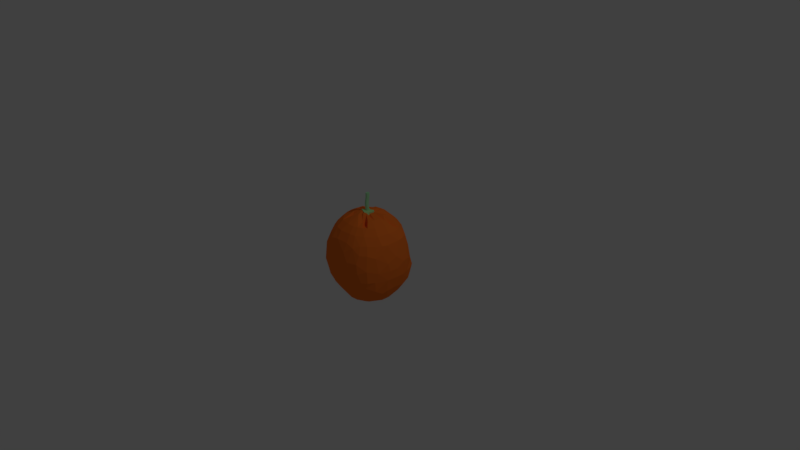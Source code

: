 # Source: orange.blend  (saved by Blender 2.79.0; exported with 4.5.12 LTS)
import bpy
from mathutils import Matrix  # noqa: F401  (used for matrix-valued properties, if any)

bpy.ops.wm.read_factory_settings(use_empty=True)
scene = bpy.context.scene
scene.name = 'Scene'

# ---- collections
col_collection_1 = bpy.data.collections.new('Collection 1'); scene.collection.children.link(col_collection_1)

# ---- materials (node trees are filled in below, after node groups)
mat_material_001 = bpy.data.materials.new('Material.001')
mat_material_001.alpha_threshold = 0.0
mat_material_001.use_transparent_shadow = False
mat_material_001.diffuse_color = (0.3771, 0.8, 0.4195, 1.0)
mat_material_001.roughness = 0.5
mat_material_002 = bpy.data.materials.new('Material.002')
mat_material_002.alpha_threshold = 0.0
mat_material_002.use_transparent_shadow = False
mat_material_002.diffuse_color = (0.458, 0.8, 0.319, 1.0)
mat_material_002.roughness = 0.5
mat_material_003 = bpy.data.materials.new('Material.003')
mat_material_003.alpha_threshold = 0.0
mat_material_003.use_transparent_shadow = False
mat_material_003.diffuse_color = (1.0, 0.2042, 0.02595, 1.0)
mat_material_003.roughness = 0.5

# ---- material node trees

# ---- world
world_world = bpy.data.worlds.new('World'); scene.world = world_world
world_world.color = (0.05088, 0.05088, 0.05088)
world_world.use_sun_shadow = False
world_world.sun_shadow_jitter_overblur = 0.0
world_world.cycles.sampling_method = 'MANUAL'

# ---- cameras
cam_camera = bpy.data.cameras.new('Camera')
cam_camera.clip_end = 100.0
cam_camera.lens = 35.0
cam_camera.sensor_width = 32.0
cam_camera.sensor_height = 18.0
cam_camera.ortho_scale = 7.314
cam_camera.dof.focus_distance = 0.0
cam_camera.dof.aperture_fstop = 128.0

# ---- lights
light_lamp = bpy.data.lights.new('Lamp', 'POINT')
light_lamp.transmission_factor = 0.0
light_lamp.cutoff_distance = 30.0
light_lamp.energy = 100.0
light_lamp.shadow_buffer_clip_start = 1.001
light_lamp.shadow_soft_size = 0.1
light_lamp.shadow_maximum_resolution = 0.006
light_lamp.use_absolute_resolution = True

# ---- meshes
me_cylinder = bpy.data.meshes.new('Cylinder')
me_cylinder.from_pydata([(0.0, 1.0, -1.0), (0.0, 1.125, 1.0), (0.1646, 0.9864, -1.0), (0.1646, 1.107, 1.0), (0.3247, 0.9458, -1.0), (0.3247, 1.062, 1.0), (0.4759, 0.8795, -1.0), (0.4759, 0.9934, 1.0), (0.6142, 0.7891, -1.0), (0.6142, 0.9019, 1.0), (0.7357, 0.6773, -1.0), (0.7357, 0.79, 1.0), (0.8372, 0.5469, -1.0), (0.8372, 0.6607, 1.0), (0.9158, 0.4017, -1.0), (0.9158, 0.5171, 1.0), (0.9694, 0.2455, -1.0), (0.9694, 0.3631, 1.0), (0.9966, 0.08258, -1.0), (0.9966, 0.2027, 1.0), (0.9966, -0.08258, -1.0), (0.9966, 0.04014, 1.0), (0.9694, -0.2455, -1.0), (0.9694, -0.1201, 1.0), (0.9158, -0.4017, -1.0), (0.9158, -0.2736, 1.0), (0.8372, -0.5469, -1.0), (0.8372, -0.416, 1.0), (0.7357, -0.6773, -1.0), (0.7357, -0.5434, 1.0), (0.6142, -0.7891, -1.0), (0.6142, -0.6521, 1.0), (0.4759, -0.8795, -1.0), (0.4759, -0.739, 1.0), (0.3247, -0.9458, -1.0), (0.3247, -0.8015, 1.0), (0.1646, -0.9864, -1.0), (0.1646, -0.8379, 1.0), (-8.027e-07, -1.0, -1.0), (-8.027e-07, -0.8472, 1.0), (-0.1646, -0.9864, -1.0), (-0.1646, -0.829, 1.0), (-0.3247, -0.9458, -1.0), (-0.3247, -0.7839, 1.0), (-0.4759, -0.8795, -1.0), (-0.4759, -0.7132, 1.0), (-0.6142, -0.7891, -1.0), (-0.6142, -0.6189, 1.0), (-0.7357, -0.6773, -1.0), (-0.7357, -0.5037, 1.0), (-0.8372, -0.5469, -1.0), (-0.8372, -0.3707, 1.0), (-0.9158, -0.4017, -1.0), (-0.9158, -0.2238, 1.0), (-0.9694, -0.2455, -1.0), (-0.9694, -0.06705, 1.0), (-0.9966, -0.08258, -1.0), (-0.9966, 0.09526, 1.0), (-0.9966, 0.08258, -1.0), (-0.9966, 0.2586, 1.0), (-0.9694, 0.2455, -1.0), (-0.9694, 0.4186, 1.0), (-0.9158, 0.4017, -1.0), (-0.9158, 0.5707, 1.0), (-0.8372, 0.547, -1.0), (-0.8372, 0.7108, 1.0), (-0.7357, 0.6773, -1.0), (-0.7357, 0.8352, 1.0), (-0.6142, 0.7891, -1.0), (-0.6142, 0.9406, 1.0), (-0.4759, 0.8795, -1.0), (-0.4759, 1.024, 1.0), (-0.3247, 0.9458, -1.0), (-0.3247, 1.084, 1.0), (-0.1646, 0.9864, -1.0), (-0.1646, 1.117, 1.0), (0.0, 1.0, -0.7143), (0.0, 0.8796, -0.4286), (-0.1172, 0.7454, -0.1335), (-0.1524, 0.7527, 0.1551), (-0.1172, 1.046, 0.438), (0.0, 1.188, 0.7143), (0.1646, 1.172, 0.7143), (0.04967, 1.03, 0.4378), (0.01394, 0.7419, 0.1549), (0.04967, 0.7348, -0.1336), (0.1646, 0.8679, -0.4286), (0.1646, 0.9864, -0.7143), (0.3247, 1.129, 0.7143), (0.2122, 0.988, 0.4376), (0.1759, 0.7048, 0.1548), (0.2122, 0.6978, -0.1338), (0.3247, 0.8296, -0.4286), (0.3247, 0.9458, -0.7143), (0.4759, 1.061, 0.7143), (0.3661, 0.9214, 0.4374), (0.3291, 0.6423, 0.1546), (0.3661, 0.6354, -0.134), (0.4759, 0.7658, -0.4286), (0.4759, 0.8795, -0.7143), (0.6142, 0.9696, 0.7143), (0.5072, 0.832, 0.4372), (0.4695, 0.5564, 0.1545), (0.5072, 0.5495, -0.1343), (0.6142, 0.6784, -0.4286), (0.6142, 0.7891, -0.7143), (0.7357, 0.8577, 0.7143), (0.6319, 0.722, 0.4369), (0.5933, 0.4496, 0.1543), (0.6319, 0.4426, -0.1345), (0.7357, 0.5698, -0.4286), (0.7357, 0.6773, -0.7143), (0.8372, 0.728, 0.7143), (0.7367, 0.5945, 0.4366), (0.6972, 0.325, 0.1541), (0.7367, 0.3178, -0.1348), (0.8372, 0.4432, -0.4286), (0.8372, 0.5469, -0.7143), (0.9158, 0.5838, 0.7143), (0.8191, 0.4529, 0.4363), (0.7785, 0.1863, 0.1539), (0.8191, 0.1788, -0.1351), (0.9158, 0.3022, -0.4286), (0.9158, 0.4017, -0.7143), (0.9694, 0.429, 0.7143), (0.8768, 0.3009, 0.436), (0.835, 0.03739, 0.1536), (0.8768, 0.02943, -0.1354), (0.9694, 0.1507, -0.4286), (0.9694, 0.2455, -0.7143), (0.9966, 0.2677, 0.7143), (0.9085, 0.1427, 0.4356), (0.8653, -0.1174, 0.1534), (0.9085, -0.126, -0.1358), (0.9966, -0.006822, -0.4286), (0.9966, 0.08258, -0.7143), (0.9966, 0.1042, 0.7143), (0.9134, -0.01729, 0.4352), (0.8685, -0.2737, 0.1531), (0.9134, -0.2831, -0.1362), (0.9966, -0.1661, -0.4286), (0.9966, -0.08258, -0.7143), (0.9694, -0.0569, 0.7143), (0.8896, -0.1761, 0.435), (0.8435, -0.4279, 0.153), (0.8896, -0.439, -0.1365), (0.9694, -0.3225, -0.4286), (0.9694, -0.2455, -0.7143), (0.9158, -0.2113, 0.7143), (0.8387, -0.3284, 0.4348), (0.7916, -0.5753, 0.1528), (0.8387, -0.5886, -0.1367), (0.9158, -0.4718, -0.4286), (0.9158, -0.4017, -0.7143), (0.8372, -0.3547, 0.7143), (0.7626, -0.4699, 0.4346), (0.7145, -0.7115, 0.1527), (0.7626, -0.7277, -0.1369), (0.8372, -0.61, -0.4286), (0.8372, -0.5469, -0.7143), (0.7357, -0.483, 0.7143), (0.6631, -0.5967, 0.4344), (0.6142, -0.833, 0.1526), (0.6631, -0.8526, -0.137), (0.7357, -0.7334, -0.4286), (0.7357, -0.6773, -0.7143), (0.6142, -0.5926, 0.7143), (0.5426, -0.7053, 0.4343), (0.4933, -0.9369, 0.1526), (0.5426, -0.9603, -0.1371), (0.6142, -0.8389, -0.4286), (0.6142, -0.7891, -0.7143), (0.4759, -0.6805, 0.7143), (0.4044, -0.7928, 0.4343), (0.3551, -1.021, 0.1526), (0.4044, -1.048, -0.1371), (0.4759, -0.9242, -0.4286), (0.4759, -0.8795, -0.7143), (0.3247, -0.7442, 0.7143), (0.252, -0.8569, 0.4344), (0.2032, -1.083, 0.1526), (0.252, -1.114, -0.137), (0.3247, -0.9879, -0.4286), (0.3247, -0.9458, -0.7143), (0.1646, -0.7817, 0.7143), (0.08957, -0.8956, 0.4346), (0.04164, -1.123, 0.1527), (0.08957, -1.156, -0.1368), (0.1646, -1.029, -0.4286), (0.1646, -0.9864, -0.7143), (-8.027e-07, -0.7922, 0.7143), (-0.07848, -0.908, 0.4349), (-0.1251, -1.141, 0.1529), (-0.07848, -1.173, -0.1366), (-8.027e-07, -1.046, -0.4286), (-8.027e-07, -1.0, -0.7143), (-0.1646, -0.7751, 0.7143), (-0.2474, -0.8936, 0.4352), (-0.2925, -1.134, 0.1531), (-0.2474, -1.165, -0.1362), (-0.1646, -1.038, -0.4286), (-0.1646, -0.9864, -0.7143), (-0.3247, -0.7312, 0.7143), (-0.4126, -0.8528, 0.4356), (-0.4559, -1.104, 0.1534), (-0.4126, -1.132, -0.1358), (-0.3247, -1.005, -0.4286), (-0.3247, -0.9458, -0.7143), (-0.4759, -0.6615, 0.7143), (-0.5692, -0.7865, 0.4361), (-0.6108, -1.049, 0.1537), (-0.5692, -1.074, -0.1354), (-0.4759, -0.9464, -0.4286), (-0.4759, -0.8795, -0.7143), (-0.6142, -0.5682, 0.7143), (-0.7129, -0.6965, 0.4365), (-0.7529, -0.97, 0.154), (-0.7129, -0.9927, -0.1349), (-0.6142, -0.8645, -0.4286), (-0.6142, -0.7891, -0.7143), (-0.7357, -0.4537, 0.7143), (-0.8397, -0.5854, 0.4369), (-0.8782, -0.8698, 0.1543), (-0.8397, -0.8901, -0.1345), (-0.7357, -0.7608, -0.4286), (-0.7357, -0.6773, -0.7143), (-0.8372, -0.3213, 0.7143), (-0.946, -0.4561, 0.4373), (-0.9832, -0.7506, 0.1546), (-0.946, -0.7688, -0.1341), (-0.8372, -0.6383, -0.4286), (-0.8372, -0.5469, -0.7143), (-0.9158, -0.1748, 0.7143), (-1.029, -0.3123, 0.4377), (-1.065, -0.6157, 0.1548), (-1.029, -0.6321, -0.1338), (-0.9158, -0.5001, -0.4286), (-0.9158, -0.4017, -0.7143), (-0.9694, -0.01815, 0.7143), (-1.086, -0.1579, 0.4379), (-1.122, -0.4688, 0.1551), (-1.086, -0.4836, -0.1335), (-0.9694, -0.3503, -0.4286), (-0.9694, -0.2455, -0.7143), (-0.9966, 0.1443, 0.7143), (-1.116, 0.002759, 0.4382), (-1.151, -0.3138, 0.1552), (-1.116, -0.3273, -0.1333), (-0.9966, -0.1929, -0.4286), (-0.9966, -0.08258, -0.7143), (-0.9966, 0.308, 0.7143), (-1.118, 0.1653, 0.4383), (-1.153, -0.1553, 0.1554), (-1.118, -0.1676, -0.1331), (-0.9966, -0.03225, -0.4286), (-0.9966, 0.08258, -0.7143), (-0.9694, 0.4686, 0.7143), (-1.092, 0.3251, 0.4384), (-1.126, 0.002442, 0.1554), (-1.092, -0.008836, -0.133), (-0.9694, 0.127, -0.4286), (-0.9694, 0.2455, -0.7143), (-0.9158, 0.6217, 0.7143), (-1.039, 0.4779, 0.4385), (-1.073, 0.1549, 0.1555), (-1.039, 0.1445, -0.133), (-0.9158, 0.2805, -0.4286), (-0.9158, 0.4017, -0.7143), (-0.8372, 0.763, 0.7143), (-0.9602, 0.6194, 0.4384), (-0.9941, 0.2977, 0.1554), (-0.9602, 0.2881, -0.133), (-0.8372, 0.424, -0.4286), (-0.8372, 0.547, -0.7143), (-0.7357, 0.8889, 0.7143), (-0.8591, 0.7448, 0.4385), (-0.8929, 0.4259, 0.1555), (-0.8591, 0.4169, -0.133), (-0.7357, 0.5532, -0.4286), (-0.7357, 0.6773, -0.7143), (-0.6142, 0.9959, 0.7143), (-0.7373, 0.8516, 0.4384), (-0.7712, 0.5369, 0.1555), (-0.7373, 0.5283, -0.133), (-0.6142, 0.6648, -0.4286), (-0.6142, 0.7891, -0.7143), (-0.4759, 1.081, 0.7143), (-0.5982, 0.9371, 0.4384), (-0.6322, 0.6273, 0.1554), (-0.5982, 0.6191, -0.1331), (-0.4759, 0.7554, -0.4286), (-0.4759, 0.8795, -0.7143), (-0.3247, 1.143, 0.7143), (-0.4456, 0.9989, 0.4383), (-0.4799, 0.6946, 0.1553), (-0.4456, 0.6867, -0.1332), (-0.3247, 0.8225, -0.4286), (-0.3247, 0.9458, -0.7143), (-0.1646, 1.179, 0.7143), (-0.2838, 1.035, 0.4381), (-0.3185, 0.7368, 0.1552), (-0.2838, 0.7292, -0.1333), (-0.1646, 0.8643, -0.4286), (-0.1646, 0.9864, -0.7143)], [], [(81, 1, 3, 82), (82, 3, 5, 88), (88, 5, 7, 94), (94, 7, 9, 100), (100, 9, 11, 106), (106, 11, 13, 112), (112, 13, 15, 118), (118, 15, 17, 124), (124, 17, 19, 130), (130, 19, 21, 136), (136, 21, 23, 142), (142, 23, 25, 148), (148, 25, 27, 154), (154, 27, 29, 160), (160, 29, 31, 166), (166, 31, 33, 172), (172, 33, 35, 178), (178, 35, 37, 184), (184, 37, 39, 190), (190, 39, 41, 196), (196, 41, 43, 202), (202, 43, 45, 208), (208, 45, 47, 214), (214, 47, 49, 220), (220, 49, 51, 226), (226, 51, 53, 232), (232, 53, 55, 238), (238, 55, 57, 244), (244, 57, 59, 250), (250, 59, 61, 256), (256, 61, 63, 262), (262, 63, 65, 268), (268, 65, 67, 274), (274, 67, 69, 280), (280, 69, 71, 286), (286, 71, 73, 292), (3, 1, 75, 73, 71, 69, 67, 65, 63, 61, 59, 57, 55, 53, 51, 49, 47, 45, 43, 41, 39, 37, 35, 33, 31, 29, 27, 25, 23, 21, 19, 17, 15, 13, 11, 9, 7, 5), (292, 73, 75, 298), (298, 75, 1, 81), (0, 2, 4, 6, 8, 10, 12, 14, 16, 18, 20, 22, 24, 26, 28, 30, 32, 34, 36, 38, 40, 42, 44, 46, 48, 50, 52, 54, 56, 58, 60, 62, 64, 66, 68, 70, 72, 74), (74, 303, 76, 0), (303, 302, 77, 76), (302, 301, 78, 77), (301, 300, 79, 78), (300, 299, 80, 79), (299, 298, 81, 80), (72, 297, 303, 74), (297, 296, 302, 303), (296, 295, 301, 302), (295, 294, 300, 301), (294, 293, 299, 300), (293, 292, 298, 299), (70, 291, 297, 72), (291, 290, 296, 297), (290, 289, 295, 296), (289, 288, 294, 295), (288, 287, 293, 294), (287, 286, 292, 293), (68, 285, 291, 70), (285, 284, 290, 291), (284, 283, 289, 290), (283, 282, 288, 289), (282, 281, 287, 288), (281, 280, 286, 287), (66, 279, 285, 68), (279, 278, 284, 285), (278, 277, 283, 284), (277, 276, 282, 283), (276, 275, 281, 282), (275, 274, 280, 281), (64, 273, 279, 66), (273, 272, 278, 279), (272, 271, 277, 278), (271, 270, 276, 277), (270, 269, 275, 276), (269, 268, 274, 275), (62, 267, 273, 64), (267, 266, 272, 273), (266, 265, 271, 272), (265, 264, 270, 271), (264, 263, 269, 270), (263, 262, 268, 269), (60, 261, 267, 62), (261, 260, 266, 267), (260, 259, 265, 266), (259, 258, 264, 265), (258, 257, 263, 264), (257, 256, 262, 263), (58, 255, 261, 60), (255, 254, 260, 261), (254, 253, 259, 260), (253, 252, 258, 259), (252, 251, 257, 258), (251, 250, 256, 257), (56, 249, 255, 58), (249, 248, 254, 255), (248, 247, 253, 254), (247, 246, 252, 253), (246, 245, 251, 252), (245, 244, 250, 251), (54, 243, 249, 56), (243, 242, 248, 249), (242, 241, 247, 248), (241, 240, 246, 247), (240, 239, 245, 246), (239, 238, 244, 245), (52, 237, 243, 54), (237, 236, 242, 243), (236, 235, 241, 242), (235, 234, 240, 241), (234, 233, 239, 240), (233, 232, 238, 239), (50, 231, 237, 52), (231, 230, 236, 237), (230, 229, 235, 236), (229, 228, 234, 235), (228, 227, 233, 234), (227, 226, 232, 233), (48, 225, 231, 50), (225, 224, 230, 231), (224, 223, 229, 230), (223, 222, 228, 229), (222, 221, 227, 228), (221, 220, 226, 227), (46, 219, 225, 48), (219, 218, 224, 225), (218, 217, 223, 224), (217, 216, 222, 223), (216, 215, 221, 222), (215, 214, 220, 221), (44, 213, 219, 46), (213, 212, 218, 219), (212, 211, 217, 218), (211, 210, 216, 217), (210, 209, 215, 216), (209, 208, 214, 215), (42, 207, 213, 44), (207, 206, 212, 213), (206, 205, 211, 212), (205, 204, 210, 211), (204, 203, 209, 210), (203, 202, 208, 209), (40, 201, 207, 42), (201, 200, 206, 207), (200, 199, 205, 206), (199, 198, 204, 205), (198, 197, 203, 204), (197, 196, 202, 203), (38, 195, 201, 40), (195, 194, 200, 201), (194, 193, 199, 200), (193, 192, 198, 199), (192, 191, 197, 198), (191, 190, 196, 197), (36, 189, 195, 38), (189, 188, 194, 195), (188, 187, 193, 194), (187, 186, 192, 193), (186, 185, 191, 192), (185, 184, 190, 191), (34, 183, 189, 36), (183, 182, 188, 189), (182, 181, 187, 188), (181, 180, 186, 187), (180, 179, 185, 186), (179, 178, 184, 185), (32, 177, 183, 34), (177, 176, 182, 183), (176, 175, 181, 182), (175, 174, 180, 181), (174, 173, 179, 180), (173, 172, 178, 179), (30, 171, 177, 32), (171, 170, 176, 177), (170, 169, 175, 176), (169, 168, 174, 175), (168, 167, 173, 174), (167, 166, 172, 173), (28, 165, 171, 30), (165, 164, 170, 171), (164, 163, 169, 170), (163, 162, 168, 169), (162, 161, 167, 168), (161, 160, 166, 167), (26, 159, 165, 28), (159, 158, 164, 165), (158, 157, 163, 164), (157, 156, 162, 163), (156, 155, 161, 162), (155, 154, 160, 161), (24, 153, 159, 26), (153, 152, 158, 159), (152, 151, 157, 158), (151, 150, 156, 157), (150, 149, 155, 156), (149, 148, 154, 155), (22, 147, 153, 24), (147, 146, 152, 153), (146, 145, 151, 152), (145, 144, 150, 151), (144, 143, 149, 150), (143, 142, 148, 149), (20, 141, 147, 22), (141, 140, 146, 147), (140, 139, 145, 146), (139, 138, 144, 145), (138, 137, 143, 144), (137, 136, 142, 143), (18, 135, 141, 20), (135, 134, 140, 141), (134, 133, 139, 140), (133, 132, 138, 139), (132, 131, 137, 138), (131, 130, 136, 137), (16, 129, 135, 18), (129, 128, 134, 135), (128, 127, 133, 134), (127, 126, 132, 133), (126, 125, 131, 132), (125, 124, 130, 131), (14, 123, 129, 16), (123, 122, 128, 129), (122, 121, 127, 128), (121, 120, 126, 127), (120, 119, 125, 126), (119, 118, 124, 125), (12, 117, 123, 14), (117, 116, 122, 123), (116, 115, 121, 122), (115, 114, 120, 121), (114, 113, 119, 120), (113, 112, 118, 119), (10, 111, 117, 12), (111, 110, 116, 117), (110, 109, 115, 116), (109, 108, 114, 115), (108, 107, 113, 114), (107, 106, 112, 113), (8, 105, 111, 10), (105, 104, 110, 111), (104, 103, 109, 110), (103, 102, 108, 109), (102, 101, 107, 108), (101, 100, 106, 107), (6, 99, 105, 8), (99, 98, 104, 105), (98, 97, 103, 104), (97, 96, 102, 103), (96, 95, 101, 102), (95, 94, 100, 101), (4, 93, 99, 6), (93, 92, 98, 99), (92, 91, 97, 98), (91, 90, 96, 97), (90, 89, 95, 96), (89, 88, 94, 95), (2, 87, 93, 4), (87, 86, 92, 93), (86, 85, 91, 92), (85, 84, 90, 91), (84, 83, 89, 90), (83, 82, 88, 89), (0, 76, 87, 2), (76, 77, 86, 87), (77, 78, 85, 86), (78, 79, 84, 85), (79, 80, 83, 84), (80, 81, 82, 83)])
me_cylinder.materials.append(mat_material_001)
me_cylinder.use_remesh_preserve_volume = False
me_cylinder.use_remesh_preserve_attributes = False
me_cylinder.use_mirror_vertex_groups = False
me_cylinder.update()
me_circle = bpy.data.meshes.new('Circle')
me_circle.from_pydata([(0.005455, 0.6607, -0.1102), (-0.1896, 0.6988, -0.1102), (-0.3772, 0.8459, -0.1102), (-0.55, 0.8315, -0.1102), (-0.7015, 0.7071, -0.1102), (-0.7192, 0.5556, -0.1102), (-0.57, 0.3827, -0.1102), (-0.5772, 0.1951, -0.1102), (-0.6461, 7.55e-08, -0.1102), (-0.8685, -0.1951, -0.1102), (-0.918, -0.3827, -0.1102), (-0.8256, -0.5196, -0.1102), (-0.7012, -0.6324, -0.1102), (-0.5496, -0.5726, -0.1102), (-0.3767, -0.568, -0.1102), (-0.1891, -0.5979, -0.06653), (-0.0886, -0.6446, -0.03424), (0.1182, -0.7263, -0.08387), (0.3887, -0.8734, -0.1604), (0.5616, -0.8315, -0.1743), (0.7131, -0.7071, -0.1694), (0.8375, -0.5556, -0.1566), (0.8546, -0.3827, -0.1352), (0.7175, -0.1951, -0.1128), (0.684, 9.656e-07, -0.0973), (0.7173, 0.1951, -0.08796), (0.8544, 0.3827, -0.1138), (0.837, 0.5556, -0.1144), (0.7126, 0.7071, -0.1146), (0.5611, 0.8315, -0.1143), (0.3881, 0.846, -0.1136), (0.2005, 0.6988, -0.1123), (-0.1896, 0.6211, 0.1071), (0.005463, 0.5967, 0.1047), (-0.3772, 0.7699, 0.1071), (-0.55, 0.8315, 0.1071), (-0.7015, 0.7071, 0.1071), (-0.7192, 0.5556, 0.1071), (-0.57, 0.3827, 0.1071), (-0.5772, 0.1951, 0.1071), (-0.6461, 7.55e-08, 0.1071), (-0.8685, -0.1951, 0.1071), (-0.918, -0.3827, 0.1071), (-0.8256, -0.5055, 0.1071), (-0.7012, -0.6247, 0.1071), (-0.5496, -0.5663, 0.1071), (-0.4923, -0.5625, 0.2503), (-0.3877, -0.5926, 0.297), (-0.2207, -0.639, 0.271), (-0.03027, -0.7198, 0.233), (0.1872, -0.8625, 0.1588), (0.4487, -0.8315, 0.03051), (0.7132, -0.7071, 0.03137), (0.8375, -0.5556, 0.03833), (0.7893, -0.3827, 0.04859), (0.6518, -0.1951, 0.06644), (0.6297, 9.656e-07, 0.1061), (0.6516, 0.1951, 0.1246), (0.7892, 0.3827, 0.1251), (0.8371, 0.5556, 0.1013), (0.7126, 0.7071, 0.1011), (0.5611, 0.8315, 0.1014), (0.3881, 0.7701, 0.1017), (0.2005, 0.6211, 0.1026), (0.684, 9.656e-07, -0.0973), (0.6297, 9.656e-07, 0.1061), (-0.1896, 0.5847, 0.5746), (0.005463, 0.5621, 0.5703), (-0.3772, 0.7243, 0.5748), (-0.55, 0.7406, 0.5748), (-0.7015, 0.6743, 0.5748), (-0.7192, 0.5556, 0.5748), (-0.57, 0.321, 0.5748), (-0.5772, 0.1951, 0.5748), (-0.6461, 7.55e-08, 0.5748), (-0.8685, -0.1951, 0.5748), (-0.918, -0.3827, 0.5748), (-0.8256, -0.5556, 0.5748), (-0.7012, -0.673, 0.6343), (-0.6902, -0.5998, 0.7453), (-0.5877, -0.5912, 0.8009), (-0.444, -0.62, 0.8325), (-0.2748, -0.6679, 0.8025), (-0.08856, -0.7556, 0.757), (0.1118, -0.9239, 0.6924), (0.301, -0.8315, 0.6467), (0.4515, -0.7071, 0.5788), (0.5653, -0.5556, 0.4904), (0.583, -0.3827, 0.4982), (0.4683, -0.1951, 0.5106), (0.6003, 9.656e-07, 0.5291), (0.6208, 0.1951, 0.5784), (0.7509, 0.3827, 0.5988), (0.7593, 0.5556, 0.5852), (0.6849, 0.6557, 0.5677), (0.5611, 0.7406, 0.5678), (0.3881, 0.7244, 0.5681), (0.2005, 0.5847, 0.5836)], [(64, 65)], [(1, 0, 31, 30, 29, 28, 27, 26, 25, 24, 23, 22, 21, 20, 19, 18, 17, 16, 15, 14, 13, 12, 11, 10, 9, 8, 7, 6, 5, 4, 3, 2), (32, 34, 68, 66), (20, 21, 53, 52), (7, 8, 40, 39), (21, 22, 54, 53), (8, 9, 41, 40), (22, 23, 55, 54), (9, 10, 42, 41), (23, 24, 56, 55), (10, 11, 43, 42), (24, 25, 57, 56), (11, 12, 44, 43), (25, 26, 58, 57), (12, 13, 45, 44), (26, 27, 59, 58), (13, 14, 46, 45), (0, 1, 32, 33), (27, 28, 60, 59), (14, 15, 47, 46), (1, 2, 34, 32), (28, 29, 61, 60), (15, 16, 48, 47), (2, 3, 35, 34), (29, 30, 62, 61), (16, 17, 49, 48), (3, 4, 36, 35), (30, 31, 63, 62), (17, 18, 50, 49), (4, 5, 37, 36), (31, 0, 33, 63), (18, 19, 51, 50), (5, 6, 38, 37), (19, 20, 52, 51), (6, 7, 39, 38), (66, 68, 69, 70, 71, 72, 73, 74, 75, 76, 77, 78, 79, 80, 81, 82, 83, 84, 85, 86, 87, 88, 89, 90, 91, 92, 93, 94, 95, 96, 97, 67), (60, 61, 95, 94), (47, 48, 82, 81), (34, 35, 69, 68), (61, 62, 96, 95), (48, 49, 83, 82), (35, 36, 70, 69), (62, 63, 97, 96), (49, 50, 84, 83), (36, 37, 71, 70), (63, 33, 67, 97), (50, 51, 85, 84), (37, 38, 72, 71), (51, 52, 86, 85), (38, 39, 73, 72), (52, 53, 87, 86), (39, 40, 74, 73), (53, 54, 88, 87), (40, 41, 75, 74), (54, 55, 89, 88), (41, 42, 76, 75), (55, 56, 90, 89), (42, 43, 77, 76), (56, 57, 91, 90), (43, 44, 78, 77), (57, 58, 92, 91), (44, 45, 79, 78), (58, 59, 93, 92), (45, 46, 80, 79), (33, 32, 66, 67), (59, 60, 94, 93), (46, 47, 81, 80)])
me_circle.materials.append(mat_material_002)
me_circle.use_remesh_preserve_volume = False
me_circle.use_remesh_preserve_attributes = False
me_circle.use_mirror_vertex_groups = False
me_circle.update()
me_sphere = bpy.data.meshes.new('Sphere')
me_sphere.from_pydata([(-0.01752, 0.1687, 0.9667), (0.0, 0.3827, 0.9239), (0.0, 0.5339, 0.8315), (0.0, 0.6702, 0.6608), (0.0, 0.791, 0.5556), (0.0, 0.8823, 0.3827), (0.0, 0.9421, 0.1951), (0.0, 0.9694, 7.55e-08), (0.0, 0.9808, -0.1951), (0.0, 0.5556, -0.8315), (0.02586, 0.2116, 0.9365), (0.07466, 0.3864, 0.9239), (0.1084, 0.5147, 0.7942), (0.1379, 0.6541, 0.7071), (0.1622, 0.7705, 0.5556), (0.1802, 0.8299, 0.3827), (0.1913, 0.8703, 0.1951), (0.1951, 0.9211, 7.55e-08), (0.1913, 0.9395, -0.1951), (0.1802, 0.9061, -0.3827), (0.1622, 0.8155, -0.5556), (0.1379, 0.6935, -0.7071), (0.1084, 0.5449, -0.8315), (0.07466, 0.3753, -0.9239), (0.03806, 0.1913, -0.931), (0.0637, 0.2094, 0.9227), (0.1464, 0.3564, 0.8961), (0.2126, 0.4841, 0.8315), (0.2706, 0.6122, 0.7071), (0.3182, 0.717, 0.5556), (0.3536, 0.7373, 0.3827), (0.3753, 0.7813, 0.1951), (0.3827, 0.817, 7.55e-08), (0.3753, 0.8809, -0.1951), (0.3536, 0.8536, -0.3827), (0.3182, 0.7682, -0.5556), (0.2706, 0.6533, -0.7071), (0.2126, 0.5133, -0.8315), (0.1464, 0.3536, -0.9239), (0.07466, 0.1802, -0.9311), (0.0968, 0.1905, 0.9553), (0.2126, 0.3352, 0.9239), (0.3087, 0.4339, 0.8315), (0.3928, 0.5478, 0.7071), (0.4619, 0.6113, 0.5556), (0.5133, 0.6447, 0.3827), (0.5449, 0.6845, 0.1951), (0.5556, 0.7175, 7.55e-08), (0.5449, 0.7617, -0.1951), (0.5133, 0.7682, -0.3827), (0.4619, 0.6913, -0.5556), (0.3928, 0.5879, -0.7071), (0.3087, 0.4619, -0.8315), (0.2126, 0.3182, -0.9239), (0.1084, 0.1622, -0.9313), (0.1241, 0.1448, 0.9381), (0.2706, 0.2862, 0.8961), (0.3928, 0.3692, 0.8315), (0.5, 0.4636, 0.7071), (0.5879, 0.5333, 0.5556), (0.6533, 0.5429, 0.3827), (0.6935, 0.5761, 0.1951), (0.6927, 0.6096, 7.55e-08), (0.6935, 0.6858, -0.1951), (0.6533, 0.6533, -0.3827), (0.5879, 0.5879, -0.5556), (0.5, 0.5, -0.7071), (0.3928, 0.3928, -0.8315), (0.2706, 0.2706, -0.9239), (0.1379, 0.1379, -0.9314), (0.1451, 0.08261, 0.9674), (0.3182, 0.2126, 0.9239), (0.4619, 0.2953, 0.8315), (0.5879, 0.364, 0.7071), (0.6913, 0.4273, 0.5556), (0.7453, 0.446, 0.3827), (0.7652, 0.4679, 0.1951), (0.7801, 0.5156, 7.55e-08), (0.778, 0.5449, -0.1951), (0.7682, 0.5133, -0.3827), (0.6921, 0.4619, -0.5405), (0.5885, 0.3928, -0.7071), (0.4619, 0.3087, -0.8315), (0.3182, 0.2126, -0.9239), (0.1622, 0.1084, -0.9316), (0.1657, 0.08256, 0.9667), (0.3536, 0.1464, 0.9239), (0.5133, 0.2046, 0.7445), (0.6533, 0.2577, 0.7071), (0.7682, 0.2982, 0.5556), (0.8058, 0.335, 0.3827), (0.8421, 0.3704, 0.1951), (0.8552, 0.3827, 7.55e-08), (0.8425, 0.3753, -0.1951), (0.8056, 0.3536, -0.3584), (0.7698, 0.3182, -0.5214), (0.6547, 0.2706, -0.6814), (0.5138, 0.2126, -0.8315), (0.3536, 0.1464, -0.9239), (0.1802, 0.07466, -0.9318), (0.1782, 0.0639, 0.9351), (0.3753, 0.07466, 0.8961), (0.5468, 0.1716, 0.7919), (0.6935, 0.1416, 0.7071), (0.7983, 0.1737, 0.5556), (0.8459, 0.1802, 0.3827), (0.8866, 0.1913, 0.1951), (0.901, 0.1951, 7.55e-08), (0.8875, 0.1913, -0.1951), (0.8443, 0.1802, -0.3523), (0.784, 0.1622, -0.5171), (0.6953, 0.1379, -0.6764), (0.546, 0.1084, -0.8315), (0.3753, 0.07466, -0.9239), (0.1913, 0.03806, -0.9319), (0.1809, 0.02436, 0.956), (0.3827, -3.192e-07, 0.9239), (0.5556, -3.117e-07, 0.8315), (0.7071, -3.192e-07, 0.7071), (0.8028, -3.341e-07, 0.5556), (0.8595, -2.745e-07, 0.3827), (0.902, -3.937e-07, 0.1951), (0.9168, -3.788e-07, 7.55e-08), (0.9031, -3.937e-07, -0.1951), (0.8589, -2.298e-07, -0.3587), (0.7948, -3.341e-07, -0.5214), (0.709, -3.192e-07, -0.681), (0.5568, -3.415e-07, -0.8315), (0.3827, -3.043e-07, -0.9239), (0.1951, -3.08e-07, -0.9319), (0.1768, -0.01426, 0.9401), (0.3753, -0.07466, 0.9239), (0.5449, -0.1084, 0.8315), (0.6935, -0.138, 0.7071), (0.7967, -0.1622, 0.5556), (0.8459, -0.1802, 0.3827), (0.8866, -0.1913, 0.1951), (0.901, -0.1951, 7.55e-08), (0.8875, -0.1913, -0.1951), (0.8476, -0.1802, -0.3827), (0.7868, -0.1622, -0.5263), (0.6953, -0.138, -0.7071), (0.546, -0.1084, -0.8315), (0.3753, -0.07466, -0.9239), (0.1913, -0.03806, -0.9319), (0.1641, -0.06062, 0.9527), (0.3536, -0.1464, 0.9239), (0.5133, -0.2126, 0.8315), (0.6533, -0.2706, 0.7071), (0.7682, -0.3182, 0.5556), (0.8078, -0.3536, 0.3827), (0.8425, -0.3753, 0.1951), (0.8552, -0.3827, 7.55e-08), (0.8425, -0.3753, -0.1951), (0.8059, -0.3536, -0.3612), (0.7698, -0.3182, -0.5246), (0.6547, -0.2706, -0.6832), (0.5138, -0.2126, -0.8315), (0.3536, -0.1464, -0.9239), (0.1802, -0.07466, -0.9318), (0.1456, -0.08765, 0.921), (0.3182, -0.2126, 0.9239), (0.4619, -0.3087, 0.8315), (0.5879, -0.3928, 0.7071), (0.6913, -0.4619, 0.5072), (0.7682, -0.5133, 0.3827), (0.778, -0.5449, 0.1951), (0.7865, -0.5556, 7.55e-08), (0.778, -0.5449, -0.1951), (0.7682, -0.5133, -0.4003), (0.6921, -0.4619, -0.5206), (0.5885, -0.3928, -0.6792), (0.4619, -0.3087, -0.8315), (0.3182, -0.2126, -0.9239), (0.1622, -0.1084, -0.9316), (0.1208, -0.1243, 0.9643), (0.2706, -0.2706, 0.9239), (0.3928, -0.3928, 0.8315), (0.5, -0.5, 0.7071), (0.5879, -0.5879, 0.5556), (0.6533, -0.6533, 0.3827), (0.6935, -0.6935, 0.1951), (0.7071, -0.7071, 7.55e-08), (0.6935, -0.6935, -0.1951), (0.6533, -0.6533, -0.3607), (0.5879, -0.5879, -0.5247), (0.5, -0.5, -0.6839), (0.3928, -0.3928, -0.8315), (0.2706, -0.2706, -0.9239), (0.1379, -0.138, -0.9314), (0.09107, -0.1883, 0.9881), (0.2145, -0.2696, 0.7968), (0.3087, -0.4619, 0.8315), (0.3928, -0.5879, 0.7071), (0.4619, -0.6913, 0.5556), (0.5133, -0.7633, 0.3827), (0.5748, -0.7857, 0.1951), (0.5989, -0.7957, 7.55e-08), (0.5852, -0.7812, -0.1951), (0.5271, -0.744, -0.3827), (0.4619, -0.6913, -0.5431), (0.3928, -0.5879, -0.7071), (0.3087, -0.4619, -0.8315), (0.2126, -0.3182, -0.9239), (0.1084, -0.1622, -0.9313), (0.0, -3.258e-07, -0.9402), (0.0572, -0.2065, 1.005), (0.1483, -0.305, 0.8843), (0.2126, -0.5133, 0.8315), (0.2706, -0.6533, 0.7071), (0.3182, -0.7682, 0.5556), (0.3918, -0.8201, 0.3827), (0.4373, -0.8608, 0.1951), (0.4527, -0.8742, 7.55e-08), (0.443, -0.8577, -0.1951), (0.4075, -0.8125, -0.3827), (0.3406, -0.745, -0.5336), (0.2706, -0.6533, -0.7071), (0.2126, -0.5133, -0.8315), (0.1464, -0.3536, -0.9239), (0.07466, -0.1802, -0.9311), (0.02065, -0.2176, 0.9802), (0.07466, -0.3753, 0.9239), (0.1084, -0.5449, 0.8315), (0.1379, -0.6935, 0.7071), (0.1622, -0.7974, 0.5556), (0.2366, -0.8637, 0.3827), (0.2669, -0.9092, 0.1951), (0.2777, -0.9241, 7.55e-08), (0.2717, -0.9066, -0.1951), (0.252, -0.8575, -0.3411), (0.2139, -0.7817, -0.4969), (0.1379, -0.6935, -0.6588), (0.1084, -0.5449, -0.8315), (0.07466, -0.3753, -0.9239), (0.03806, -0.1913, -0.931), (-0.01839, -0.184, 1.019), (4.122e-08, -0.3827, 0.9239), (2.632e-08, -0.5556, 0.8315), (-2.584e-08, -0.7071, 0.6698), (-8.544e-08, -0.8084, 0.5556), (0.06134, -0.8788, 0.3827), (0.07963, -0.9258, 0.1951), (0.08675, -0.941, -0.04837), (0.08421, -0.9232, -0.1951), (0.07672, -0.873, -0.3288), (0.05766, -0.7947, -0.4888), (-2.584e-08, -0.7071, -0.6509), (-1.094e-08, -0.5556, -0.8315), (3.964e-09, -0.3827, -0.9239), (3.964e-09, -0.1951, -0.931), (-0.05643, -0.1733, 1.009), (-0.07466, -0.3753, 0.9239), (-0.1084, -0.5449, 0.8315), (-0.1379, -0.6935, 0.7071), (-0.1622, -0.7974, 0.5556), (-0.1174, -0.8603, 0.3343), (-0.1158, -0.9092, 0.1951), (-0.1125, -0.9241, 7.55e-08), (-0.111, -0.9066, -0.1951), (-0.1084, -0.8575, -0.3411), (-0.1097, -0.7817, -0.4919), (-0.1379, -0.6935, -0.6299), (-0.1084, -0.5449, -0.8157), (-0.07466, -0.3753, -0.9239), (-0.03806, -0.1913, -0.931), (-0.09281, -0.1619, 1.014), (-0.1464, -0.3536, 0.9239), (-0.2126, -0.5133, 0.8315), (-0.2706, -0.6533, 0.7071), (-0.3182, -0.7682, 0.5556), (-0.3153, -0.8201, 0.3827), (-0.3134, -0.8608, 0.1951), (-0.3126, -0.8742, 7.55e-08), (-0.3076, -0.8577, -0.1951), (-0.2997, -0.8125, -0.3827), (-0.2855, -0.745, -0.5033), (-0.2706, -0.6533, -0.6481), (-0.2126, -0.5133, -0.8003), (-0.1464, -0.3536, -0.9239), (-0.07466, -0.1802, -0.9311), (-0.1262, -0.1544, 0.9993), (-0.2107, -0.2696, 0.8739), (-0.3087, -0.4619, 0.8315), (-0.3928, -0.5879, 0.7071), (-0.4619, -0.6913, 0.5556), (-0.5133, -0.7633, 0.3827), (-0.515, -0.7857, 0.1951), (-0.5122, -0.7957, 7.55e-08), (-0.5088, -0.7831, -0.2435), (-0.4995, -0.744, -0.3827), (-0.4619, -0.6913, -0.5209), (-0.3928, -0.5879, -0.6639), (-0.3087, -0.4619, -0.7964), (-0.2126, -0.3182, -0.9239), (-0.1084, -0.1622, -0.9313), (-0.02347, -0.03536, 0.9799), (-0.1552, -0.1282, 0.9853), (-0.2706, -0.2706, 0.9239), (-0.3928, -0.3928, 0.8315), (-0.5, -0.5, 0.6959), (-0.5789, -0.5879, 0.5556), (-0.631, -0.6533, 0.3827), (-0.6688, -0.6935, 0.1951), (-0.6871, -0.7071, 7.55e-08), (-0.6935, -0.6935, -0.1951), (-0.6533, -0.6533, -0.3827), (-0.5879, -0.5879, -0.5269), (-0.5, -0.5, -0.6675), (-0.3928, -0.3928, -0.7996), (-0.2706, -0.2706, -0.9239), (-0.1379, -0.1379, -0.9314), (-0.1789, -0.08779, 0.9842), (-0.3182, -0.2126, 0.9239), (-0.4619, -0.3087, 0.8315), (-0.5879, -0.3928, 0.7071), (-0.6657, -0.4619, 0.5556), (-0.7207, -0.5133, 0.3827), (-0.7595, -0.5449, 0.1951), (-0.7851, -0.5556, 7.55e-08), (-0.7921, -0.5449, -0.1951), (-0.7682, -0.5606, -0.3827), (-0.6886, -0.4582, -0.5446), (-0.5857, -0.3898, -0.6557), (-0.4619, -0.3087, -0.804), (-0.3182, -0.2126, -0.9239), (-0.1622, -0.1084, -0.9316), (-0.1956, -0.05211, 0.9419), (-0.3536, -0.1464, 0.8961), (-0.5133, -0.2126, 0.8315), (-0.6395, -0.2706, 0.7071), (-0.7364, -0.3182, 0.5556), (-0.7955, -0.3536, 0.3827), (-0.8407, -0.3753, 0.1951), (-0.866, -0.3827, 7.55e-08), (-0.8752, -0.3753, -0.1951), (-0.8356, -0.3475, -0.3648), (-0.7627, -0.3107, -0.5151), (-0.6483, -0.2639, -0.6625), (-0.5113, -0.2099, -0.8049), (-0.3536, -0.1464, -0.9239), (-0.1802, -0.07466, -0.9318), (-0.2061, -0.02175, 0.9307), (-0.3753, -0.07466, 0.9239), (-0.5449, -0.1084, 0.8315), (-0.6764, -0.1379, 0.7071), (-0.7819, -0.1622, 0.5556), (-0.8512, -0.1802, 0.3827), (-0.8987, -0.1913, 0.1951), (-0.9267, -0.1951, 7.55e-08), (-0.9252, -0.1872, -0.1828), (-0.882, -0.1722, -0.359), (-0.8089, -0.1532, -0.5076), (-0.6875, -0.1298, -0.656), (-0.5413, -0.1034, -0.7955), (-0.3753, -0.07466, -0.9239), (-0.1913, -0.03806, -0.9319), (-0.2117, -0.02509, 0.9631), (-0.3827, -2.819e-07, 0.9239), (-0.5556, -2.819e-07, 0.8315), (-0.6933, -1.851e-07, 0.7071), (-0.7988, -0.04731, 0.5556), (-0.885, -3.192e-07, 0.3827), (-0.9314, -0.04731, 0.1951), (-0.9615, -1.404e-07, 7.55e-08), (-0.9455, 0.005176, -0.1798), (-0.9036, 0.008573, -0.3574), (-0.8245, 0.0025, -0.5095), (-0.7008, -0.006047, -0.6565), (-0.5515, -0.008775, -0.7953), (-0.3827, -0.004798, -0.9239), (-0.1951, -3.155e-07, -0.9319), (-0.2076, 0.01356, 0.94), (-0.3753, 0.07466, 0.9239), (-0.5449, 0.1084, 0.7889), (-0.6935, 0.1379, 0.7071), (-0.7899, 0.1622, 0.5556), (-0.8558, 0.1452, 0.3343), (-0.9096, 0.1533, 0.1951), (-0.935, 0.1275, 7.55e-08), (-0.9353, 0.1953, -0.1834), (-0.9003, 0.1882, -0.3593), (-0.8089, 0.1545, -0.529), (-0.6875, 0.1259, -0.6641), (-0.5412, 0.09446, -0.8036), (-0.3753, 0.06331, -0.9239), (-0.1913, 0.03806, -0.9319), (-0.1972, 0.04906, 0.988), (-0.3536, 0.1464, 0.9239), (-0.5133, 0.2126, 0.8315), (-0.6533, 0.2706, 0.7071), (-0.7448, 0.2934, 0.5556), (-0.8095, 0.3065, 0.3827), (-0.8576, 0.3229, 0.1951), (-0.8819, 0.3362, 7.55e-08), (-0.8968, 0.3537, -0.1951), (-0.8491, 0.3484, -0.3649), (-0.7626, 0.3051, -0.5333), (-0.6482, 0.2543, -0.6869), (-0.5112, 0.1942, -0.8231), (-0.3536, 0.1326, -0.9239), (-0.1802, 0.07466, -0.9318), (-0.1792, 0.08282, 0.9726), (-0.3179, 0.2204, 0.9176), (-0.4619, 0.3087, 0.8315), (-0.5879, 0.3928, 0.7071), (-0.6791, 0.4308, 0.5556), (-0.7485, 0.462, 0.3827), (-0.7938, 0.4884, 0.1951), (-0.8118, 0.5044, 7.55e-08), (-0.8039, 0.5147, -0.1951), (-0.7682, 0.4997, -0.3827), (-0.6884, 0.4441, -0.5437), (-0.5854, 0.3723, -0.697), (-0.4619, 0.2867, -0.8315), (-0.3182, 0.1981, -0.9239), (-0.1622, 0.1084, -0.9316), (-0.1552, 0.112, 0.9715), (-0.2687, 0.3192, 0.8843), (-0.3928, 0.3928, 0.8315), (-0.5, 0.5, 0.7071), (-0.5792, 0.5642, 0.5556), (-0.6354, 0.6065, 0.3827), (-0.6735, 0.6411, 0.1951), (-0.6894, 0.6606, 7.55e-08), (-0.6866, 0.672, -0.1951), (-0.6533, 0.6416, -0.3827), (-0.5879, 0.5671, -0.5556), (-0.5, 0.4769, -0.7071), (-0.3928, 0.3717, -0.8315), (-0.2706, 0.257, -0.9239), (-0.1379, 0.1379, -0.9314), (-0.1256, 0.1363, 0.9677), (-0.2126, 0.3182, 0.8961), (-0.3087, 0.4619, 0.8315), (-0.3928, 0.5879, 0.7071), (-0.4619, 0.644, 0.5556), (-0.5027, 0.7381, 0.3827), (-0.5296, 0.7274, 0.1951), (-0.5463, 0.8034, 7.55e-08), (-0.5449, 0.8155, -0.1951), (-0.5133, 0.7682, -0.3827), (-0.4619, 0.6744, -0.5556), (-0.3928, 0.5678, -0.7071), (-0.3087, 0.4434, -0.8315), (-0.2126, 0.3077, -0.9239), (-0.1084, 0.1622, -0.9313), (-0.09205, 0.154, 0.9714), (-0.1464, 0.3536, 0.9239), (-0.2126, 0.5133, 0.8315), (-0.2706, 0.6533, 0.7071), (-0.3182, 0.7535, 0.5556), (-0.3536, 0.839, 0.3827), (-0.3753, 0.9061, 0.1951), (-0.3827, 0.9239, 7.55e-08), (-0.3753, 0.9061, -0.1951), (-0.3536, 0.8536, -0.3827), (-0.3182, 0.7614, -0.5556), (-0.2706, 0.6392, -0.7071), (-0.2126, 0.5, -0.8315), (-0.1464, 0.3536, -0.9239), (-0.07466, 0.1802, -0.9311), (-0.05552, 0.165, 0.9671), (-0.07466, 0.3753, 0.9239), (-0.1084, 0.5375, 0.8315), (-0.1379, 0.6674, 0.7071), (-0.1622, 0.7834, 0.5556), (-0.1802, 0.8734, 0.3827), (-0.1913, 0.9335, 0.1951), (-0.1951, 0.9553, 7.55e-08), (-0.1913, 0.9619, -0.1951), (-0.1802, 0.9061, -0.3827), (-0.1622, 0.8155, -0.5556), (-0.1379, 0.6935, -0.7071), (-0.1084, 0.5449, -0.8315), (-0.07466, 0.3753, -0.9239), (-0.03806, 0.1913, -0.931), (6.357e-08, 0.9239, -0.3827), (2.722e-07, 0.8315, -0.5556), (1.53e-07, 0.7071, -0.7071), (7.847e-08, 0.3827, -0.9239), (1.514e-08, 0.1951, -0.931)], [], [(7, 6, 16, 17), (0, 296, 10), (205, 481, 24), (8, 7, 17, 18), (1, 0, 10, 11), (477, 8, 18, 19), (2, 1, 11, 12), (478, 477, 19, 20), (3, 2, 12, 13), (479, 478, 20, 21), (4, 3, 13, 14), (9, 479, 21, 22), (5, 4, 14, 15), (480, 9, 22, 23), (6, 5, 15, 16), (481, 480, 23, 24), (16, 15, 30, 31), (24, 23, 38, 39), (17, 16, 31, 32), (10, 296, 25), (205, 24, 39), (18, 17, 32, 33), (11, 10, 25, 26), (19, 18, 33, 34), (12, 11, 26, 27), (20, 19, 34, 35), (13, 12, 27, 28), (21, 20, 35, 36), (14, 13, 28, 29), (22, 21, 36, 37), (15, 14, 29, 30), (23, 22, 37, 38), (35, 34, 49, 50), (28, 27, 42, 43), (36, 35, 50, 51), (29, 28, 43, 44), (37, 36, 51, 52), (30, 29, 44, 45), (38, 37, 52, 53), (31, 30, 45, 46), (39, 38, 53, 54), (32, 31, 46, 47), (25, 296, 40), (205, 39, 54), (33, 32, 47, 48), (26, 25, 40, 41), (34, 33, 48, 49), (27, 26, 41, 42), (54, 53, 68, 69), (47, 46, 61, 62), (40, 296, 55), (205, 54, 69), (48, 47, 62, 63), (41, 40, 55, 56), (49, 48, 63, 64), (42, 41, 56, 57), (50, 49, 64, 65), (43, 42, 57, 58), (51, 50, 65, 66), (44, 43, 58, 59), (52, 51, 66, 67), (45, 44, 59, 60), (53, 52, 67, 68), (46, 45, 60, 61), (58, 57, 72, 73), (66, 65, 80, 81), (59, 58, 73, 74), (67, 66, 81, 82), (60, 59, 74, 75), (68, 67, 82, 83), (61, 60, 75, 76), (69, 68, 83, 84), (62, 61, 76, 77), (55, 296, 70), (205, 69, 84), (63, 62, 77, 78), (56, 55, 70, 71), (64, 63, 78, 79), (57, 56, 71, 72), (65, 64, 79, 80), (77, 76, 91, 92), (70, 296, 85), (205, 84, 99), (78, 77, 92, 93), (71, 70, 85, 86), (79, 78, 93, 94), (72, 71, 86, 87), (80, 79, 94, 95), (73, 72, 87, 88), (81, 80, 95, 96), (74, 73, 88, 89), (82, 81, 96, 97), (75, 74, 89, 90), (83, 82, 97, 98), (76, 75, 90, 91), (84, 83, 98, 99), (96, 95, 110, 111), (89, 88, 103, 104), (97, 96, 111, 112), (90, 89, 104, 105), (98, 97, 112, 113), (91, 90, 105, 106), (99, 98, 113, 114), (92, 91, 106, 107), (85, 296, 100), (205, 99, 114), (93, 92, 107, 108), (86, 85, 100, 101), (94, 93, 108, 109), (87, 86, 101, 102), (95, 94, 109, 110), (88, 87, 102, 103), (205, 114, 129), (108, 107, 122, 123), (101, 100, 115, 116), (109, 108, 123, 124), (102, 101, 116, 117), (110, 109, 124, 125), (103, 102, 117, 118), (111, 110, 125, 126), (104, 103, 118, 119), (112, 111, 126, 127), (105, 104, 119, 120), (113, 112, 127, 128), (106, 105, 120, 121), (114, 113, 128, 129), (107, 106, 121, 122), (100, 296, 115), (127, 126, 141, 142), (120, 119, 134, 135), (128, 127, 142, 143), (121, 120, 135, 136), (129, 128, 143, 144), (122, 121, 136, 137), (115, 296, 130), (205, 129, 144), (123, 122, 137, 138), (116, 115, 130, 131), (124, 123, 138, 139), (117, 116, 131, 132), (125, 124, 139, 140), (118, 117, 132, 133), (126, 125, 140, 141), (119, 118, 133, 134), (131, 130, 145, 146), (139, 138, 153, 154), (132, 131, 146, 147), (140, 139, 154, 155), (133, 132, 147, 148), (141, 140, 155, 156), (134, 133, 148, 149), (142, 141, 156, 157), (135, 134, 149, 150), (143, 142, 157, 158), (136, 135, 150, 151), (144, 143, 158, 159), (137, 136, 151, 152), (130, 296, 145), (205, 144, 159), (138, 137, 152, 153), (150, 149, 164, 165), (158, 157, 172, 173), (151, 150, 165, 166), (159, 158, 173, 174), (152, 151, 166, 167), (145, 296, 160), (205, 159, 174), (153, 152, 167, 168), (146, 145, 160, 161), (154, 153, 168, 169), (147, 146, 161, 162), (155, 154, 169, 170), (148, 147, 162, 163), (156, 155, 170, 171), (149, 148, 163, 164), (157, 156, 171, 172), (169, 168, 183, 184), (162, 161, 176, 177), (170, 169, 184, 185), (163, 162, 177, 178), (171, 170, 185, 186), (164, 163, 178, 179), (172, 171, 186, 187), (165, 164, 179, 180), (173, 172, 187, 188), (166, 165, 180, 181), (174, 173, 188, 189), (167, 166, 181, 182), (160, 296, 175), (205, 174, 189), (168, 167, 182, 183), (161, 160, 175, 176), (188, 187, 202, 203), (181, 180, 195, 196), (189, 188, 203, 204), (182, 181, 196, 197), (175, 296, 190), (205, 189, 204), (183, 182, 197, 198), (176, 175, 190, 191), (184, 183, 198, 199), (177, 176, 191, 192), (185, 184, 199, 200), (178, 177, 192, 193), (186, 185, 200, 201), (179, 178, 193, 194), (187, 186, 201, 202), (180, 179, 194, 195), (192, 191, 207, 208), (200, 199, 215, 216), (193, 192, 208, 209), (201, 200, 216, 217), (194, 193, 209, 210), (202, 201, 217, 218), (195, 194, 210, 211), (203, 202, 218, 219), (196, 195, 211, 212), (204, 203, 219, 220), (197, 196, 212, 213), (190, 296, 206), (205, 204, 220), (198, 197, 213, 214), (191, 190, 206, 207), (199, 198, 214, 215), (212, 211, 226, 227), (220, 219, 234, 235), (213, 212, 227, 228), (206, 296, 221), (205, 220, 235), (214, 213, 228, 229), (207, 206, 221, 222), (215, 214, 229, 230), (208, 207, 222, 223), (216, 215, 230, 231), (209, 208, 223, 224), (217, 216, 231, 232), (210, 209, 224, 225), (218, 217, 232, 233), (211, 210, 225, 226), (219, 218, 233, 234), (231, 230, 245, 246), (224, 223, 238, 239), (232, 231, 246, 247), (225, 224, 239, 240), (233, 232, 247, 248), (226, 225, 240, 241), (234, 233, 248, 249), (227, 226, 241, 242), (235, 234, 249, 250), (228, 227, 242, 243), (221, 296, 236), (205, 235, 250), (229, 228, 243, 244), (222, 221, 236, 237), (230, 229, 244, 245), (223, 222, 237, 238), (250, 249, 264, 265), (243, 242, 257, 258), (236, 296, 251), (205, 250, 265), (244, 243, 258, 259), (237, 236, 251, 252), (245, 244, 259, 260), (238, 237, 252, 253), (246, 245, 260, 261), (239, 238, 253, 254), (247, 246, 261, 262), (240, 239, 254, 255), (248, 247, 262, 263), (241, 240, 255, 256), (249, 248, 263, 264), (242, 241, 256, 257), (262, 261, 276, 277), (255, 254, 269, 270), (263, 262, 277, 278), (256, 255, 270, 271), (264, 263, 278, 279), (257, 256, 271, 272), (265, 264, 279, 280), (258, 257, 272, 273), (251, 296, 266), (205, 265, 280), (259, 258, 273, 274), (252, 251, 266, 267), (260, 259, 274, 275), (253, 252, 267, 268), (261, 260, 275, 276), (254, 253, 268, 269), (266, 296, 281), (205, 280, 295), (274, 273, 288, 289), (267, 266, 281, 282), (275, 274, 289, 290), (268, 267, 282, 283), (276, 275, 290, 291), (269, 268, 283, 284), (277, 276, 291, 292), (270, 269, 284, 285), (278, 277, 292, 293), (271, 270, 285, 286), (279, 278, 293, 294), (272, 271, 286, 287), (280, 279, 294, 295), (273, 272, 287, 288), (285, 284, 300, 301), (293, 292, 308, 309), (286, 285, 301, 302), (294, 293, 309, 310), (287, 286, 302, 303), (295, 294, 310, 311), (288, 287, 303, 304), (281, 296, 297), (205, 295, 311), (289, 288, 304, 305), (282, 281, 297, 298), (290, 289, 305, 306), (283, 282, 298, 299), (291, 290, 306, 307), (284, 283, 299, 300), (292, 291, 307, 308), (305, 304, 319, 320), (298, 297, 312, 313), (306, 305, 320, 321), (299, 298, 313, 314), (307, 306, 321, 322), (300, 299, 314, 315), (308, 307, 322, 323), (301, 300, 315, 316), (309, 308, 323, 324), (302, 301, 316, 317), (310, 309, 324, 325), (303, 302, 317, 318), (311, 310, 325, 326), (304, 303, 318, 319), (297, 296, 312), (205, 311, 326), (324, 323, 338, 339), (317, 316, 331, 332), (325, 324, 339, 340), (318, 317, 332, 333), (326, 325, 340, 341), (319, 318, 333, 334), (312, 296, 327), (205, 326, 341), (320, 319, 334, 335), (313, 312, 327, 328), (321, 320, 335, 336), (314, 313, 328, 329), (322, 321, 336, 337), (315, 314, 329, 330), (323, 322, 337, 338), (316, 315, 330, 331), (328, 327, 342, 343), (336, 335, 350, 351), (329, 328, 343, 344), (337, 336, 351, 352), (330, 329, 344, 345), (338, 337, 352, 353), (331, 330, 345, 346), (339, 338, 353, 354), (332, 331, 346, 347), (340, 339, 354, 355), (333, 332, 347, 348), (341, 340, 355, 356), (334, 333, 348, 349), (327, 296, 342), (205, 341, 356), (335, 334, 349, 350), (347, 346, 361, 362), (355, 354, 369, 370), (348, 347, 362, 363), (356, 355, 370, 371), (349, 348, 363, 364), (342, 296, 357), (205, 356, 371), (350, 349, 364, 365), (343, 342, 357, 358), (351, 350, 365, 366), (344, 343, 358, 359), (352, 351, 366, 367), (345, 344, 359, 360), (353, 352, 367, 368), (346, 345, 360, 361), (354, 353, 368, 369), (366, 365, 380, 381), (359, 358, 373, 374), (367, 366, 381, 382), (360, 359, 374, 375), (368, 367, 382, 383), (361, 360, 375, 376), (369, 368, 383, 384), (362, 361, 376, 377), (370, 369, 384, 385), (363, 362, 377, 378), (371, 370, 385, 386), (364, 363, 378, 379), (357, 296, 372), (205, 371, 386), (365, 364, 379, 380), (358, 357, 372, 373), (385, 384, 399, 400), (378, 377, 392, 393), (386, 385, 400, 401), (379, 378, 393, 394), (372, 296, 387), (205, 386, 401), (380, 379, 394, 395), (373, 372, 387, 388), (381, 380, 395, 396), (374, 373, 388, 389), (382, 381, 396, 397), (375, 374, 389, 390), (383, 382, 397, 398), (376, 375, 390, 391), (384, 383, 398, 399), (377, 376, 391, 392), (397, 396, 411, 412), (390, 389, 404, 405), (398, 397, 412, 413), (391, 390, 405, 406), (399, 398, 413, 414), (392, 391, 406, 407), (400, 399, 414, 415), (393, 392, 407, 408), (401, 400, 415, 416), (394, 393, 408, 409), (387, 296, 402), (205, 401, 416), (395, 394, 409, 410), (388, 387, 402, 403), (396, 395, 410, 411), (389, 388, 403, 404), (416, 415, 430, 431), (409, 408, 423, 424), (402, 296, 417), (205, 416, 431), (410, 409, 424, 425), (403, 402, 417, 418), (411, 410, 425, 426), (404, 403, 418, 419), (412, 411, 426, 427), (405, 404, 419, 420), (413, 412, 427, 428), (406, 405, 420, 421), (414, 413, 428, 429), (407, 406, 421, 422), (415, 414, 429, 430), (408, 407, 422, 423), (420, 419, 434, 435), (428, 427, 442, 443), (421, 420, 435, 436), (429, 428, 443, 444), (422, 421, 436, 437), (430, 429, 444, 445), (423, 422, 437, 438), (431, 430, 445, 446), (424, 423, 438, 439), (417, 296, 432), (205, 431, 446), (425, 424, 439, 440), (418, 417, 432, 433), (426, 425, 440, 441), (419, 418, 433, 434), (427, 426, 441, 442), (439, 438, 453, 454), (432, 296, 447), (205, 446, 461), (440, 439, 454, 455), (433, 432, 447, 448), (441, 440, 455, 456), (434, 433, 448, 449), (442, 441, 456, 457), (435, 434, 449, 450), (443, 442, 457, 458), (436, 435, 450, 451), (444, 443, 458, 459), (437, 436, 451, 452), (445, 444, 459, 460), (438, 437, 452, 453), (446, 445, 460, 461), (458, 457, 472, 473), (451, 450, 465, 466), (459, 458, 473, 474), (452, 451, 466, 467), (460, 459, 474, 475), (453, 452, 467, 468), (461, 460, 475, 476), (454, 453, 468, 469), (447, 296, 462), (205, 461, 476), (455, 454, 469, 470), (448, 447, 462, 463), (456, 455, 470, 471), (449, 448, 463, 464), (457, 456, 471, 472), (450, 449, 464, 465), (462, 296, 0), (205, 476, 481), (470, 469, 7, 8), (463, 462, 0, 1), (471, 470, 8, 477), (464, 463, 1, 2), (472, 471, 477, 478), (465, 464, 2, 3), (473, 472, 478, 479), (466, 465, 3, 4), (474, 473, 479, 9), (467, 466, 4, 5), (475, 474, 9, 480), (468, 467, 5, 6), (476, 475, 480, 481), (469, 468, 6, 7)])
me_sphere.materials.append(mat_material_003)
me_sphere.use_remesh_preserve_volume = False
me_sphere.use_remesh_preserve_attributes = False
me_sphere.use_mirror_vertex_groups = False
me_sphere.update()

# ---- objects
ob_cylinder = bpy.data.objects.new('Cylinder', me_cylinder)
ob_circle = bpy.data.objects.new('Circle', me_circle)
ob_sphere = bpy.data.objects.new('Sphere', me_sphere)
ob_lamp = bpy.data.objects.new('Lamp', light_lamp)
ob_camera = bpy.data.objects.new('Camera', cam_camera)

# ---- transforms, parenting, visibility, modifiers, constraints
ob_cylinder.location = (0.001832, -0.01704, 0.7168)
ob_cylinder.scale = (0.01997, 0.02697, 0.1504)
ob_cylinder.lineart.crease_threshold = 0.0
_m = ob_cylinder.modifiers.new('Decimate', 'DECIMATE')
_m.ratio = 0.1468
ob_circle.location = (0.0, -0.01244, 0.5715)
ob_circle.scale = (0.08691, 0.08691, 0.08691)
ob_circle.lineart.crease_threshold = 0.0
_m = ob_circle.modifiers.new('Decimate', 'DECIMATE')
_m.ratio = 0.2018
ob_sphere.location = (0.0, 0.0, 0.0)
ob_sphere.scale = (0.5808, 0.5568, 0.6273)
ob_sphere.lineart.crease_threshold = 0.0
_m = ob_sphere.modifiers.new('Decimate', 'DECIMATE')
_m.ratio = 0.5321
ob_lamp.location = (4.076, 1.005, 5.904)
ob_lamp.rotation_euler = (0.6503, 0.05522, 1.866)
ob_lamp.lock_rotations_4d = False
ob_lamp.empty_display_type = 'ARROWS'
ob_lamp.color = (0.0, 0.0, 0.0, 0.0)
ob_lamp.lineart.crease_threshold = 0.0
ob_camera.location = (7.481, -6.508, 5.344)
ob_camera.rotation_euler = (1.109, 0.0, 0.8149)
ob_camera.lock_rotations_4d = False
ob_camera.empty_display_type = 'ARROWS'
ob_camera.color = (0.0, 0.0, 0.0, 0.0)
ob_camera.display_type = 'WIRE'
ob_camera.lineart.crease_threshold = 0.0

# ---- collection membership
col_collection_1.objects.link(ob_cylinder)
col_collection_1.objects.link(ob_circle)
col_collection_1.objects.link(ob_sphere)
col_collection_1.objects.link(ob_lamp)
col_collection_1.objects.link(ob_camera)

# ---- scene / render settings (as saved in the file)
scene.camera = ob_camera
scene.frame_start = 1; scene.frame_end = 250; scene.frame_set(1)
scene.render.engine = 'BLENDER_EEVEE_NEXT'
scene.render.resolution_percentage = 50
scene.render.dither_intensity = 0.0
scene.cycles.use_denoising = False
scene.cycles.samples = 128
scene.cycles.sampling_pattern = 'TABULATED_SOBOL'
scene.cycles.use_adaptive_sampling = False
scene.cycles.use_light_tree = False
scene.cycles.blur_glossy = 0.0
scene.cycles.sample_clamp_indirect = 0.0
scene.view_settings.view_transform = 'Standard'
bpy.context.view_layer.update()
